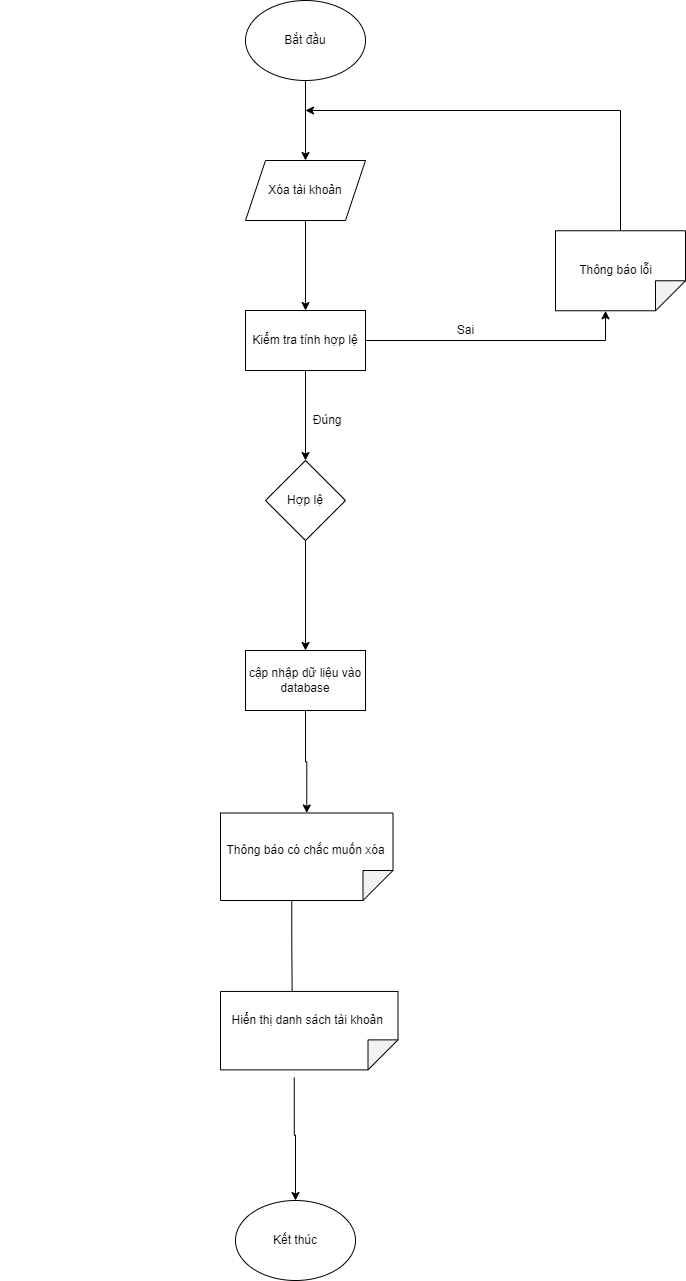

The diagram above was exported from draw.io. Its source (the exported page's mxGraphModel, read from the mxfile embedded in the PNG):
<mxGraphModel dx="1888" dy="649" grid="1" gridSize="10" guides="1" tooltips="1" connect="1" arrows="1" fold="1" page="1" pageScale="1" pageWidth="850" pageHeight="1100" math="0" shadow="0">
  <root>
    <mxCell id="0" />
    <mxCell id="1" parent="0" />
    <mxCell id="EfaNFvAQLhXjpBWN9cZX-1" style="edgeStyle=orthogonalEdgeStyle;rounded=0;orthogonalLoop=1;jettySize=auto;html=1;entryX=0.5;entryY=0;entryDx=0;entryDy=0;" parent="1" source="EfaNFvAQLhXjpBWN9cZX-2" target="EfaNFvAQLhXjpBWN9cZX-4" edge="1">
      <mxGeometry relative="1" as="geometry" />
    </mxCell>
    <mxCell id="EfaNFvAQLhXjpBWN9cZX-2" value="Bắt đầu" style="ellipse;whiteSpace=wrap;html=1;" parent="1" vertex="1">
      <mxGeometry x="190" y="60" width="120" height="80" as="geometry" />
    </mxCell>
    <mxCell id="EfaNFvAQLhXjpBWN9cZX-3" style="edgeStyle=orthogonalEdgeStyle;rounded=0;orthogonalLoop=1;jettySize=auto;html=1;" parent="1" source="EfaNFvAQLhXjpBWN9cZX-4" target="EfaNFvAQLhXjpBWN9cZX-7" edge="1">
      <mxGeometry relative="1" as="geometry" />
    </mxCell>
    <mxCell id="EfaNFvAQLhXjpBWN9cZX-4" value="Xóa tài khoản" style="shape=parallelogram;perimeter=parallelogramPerimeter;whiteSpace=wrap;html=1;fixedSize=1;" parent="1" vertex="1">
      <mxGeometry x="190" y="220" width="120" height="60" as="geometry" />
    </mxCell>
    <mxCell id="EfaNFvAQLhXjpBWN9cZX-5" style="edgeStyle=orthogonalEdgeStyle;rounded=0;orthogonalLoop=1;jettySize=auto;html=1;entryX=0.5;entryY=0;entryDx=0;entryDy=0;" parent="1" source="EfaNFvAQLhXjpBWN9cZX-7" target="EfaNFvAQLhXjpBWN9cZX-9" edge="1">
      <mxGeometry relative="1" as="geometry" />
    </mxCell>
    <mxCell id="EfaNFvAQLhXjpBWN9cZX-6" style="edgeStyle=orthogonalEdgeStyle;rounded=0;orthogonalLoop=1;jettySize=auto;html=1;exitX=1;exitY=0.5;exitDx=0;exitDy=0;entryX=0;entryY=0;entryDx=80;entryDy=80;entryPerimeter=0;" parent="1" source="EfaNFvAQLhXjpBWN9cZX-7" target="EfaNFvAQLhXjpBWN9cZX-10" edge="1">
      <mxGeometry relative="1" as="geometry" />
    </mxCell>
    <mxCell id="EfaNFvAQLhXjpBWN9cZX-7" value="Kiểm tra tính hợp lệ" style="rounded=0;whiteSpace=wrap;html=1;" parent="1" vertex="1">
      <mxGeometry x="190" y="370" width="120" height="60" as="geometry" />
    </mxCell>
    <mxCell id="EfaNFvAQLhXjpBWN9cZX-8" style="edgeStyle=orthogonalEdgeStyle;rounded=0;orthogonalLoop=1;jettySize=auto;html=1;entryX=0.5;entryY=0;entryDx=0;entryDy=0;" parent="1" source="EfaNFvAQLhXjpBWN9cZX-9" target="EfaNFvAQLhXjpBWN9cZX-12" edge="1">
      <mxGeometry relative="1" as="geometry" />
    </mxCell>
    <mxCell id="EfaNFvAQLhXjpBWN9cZX-9" value="Hợp lệ" style="rhombus;whiteSpace=wrap;html=1;" parent="1" vertex="1">
      <mxGeometry x="210" y="520" width="80" height="80" as="geometry" />
    </mxCell>
    <mxCell id="EfaNFvAQLhXjpBWN9cZX-10" value="" style="shape=note;whiteSpace=wrap;html=1;backgroundOutline=1;darkOpacity=0.05;rotation=90;" parent="1" vertex="1">
      <mxGeometry x="525" y="265.26" width="80" height="130" as="geometry" />
    </mxCell>
    <mxCell id="EfaNFvAQLhXjpBWN9cZX-11" style="edgeStyle=orthogonalEdgeStyle;rounded=0;orthogonalLoop=1;jettySize=auto;html=1;entryX=0;entryY=0.5;entryDx=0;entryDy=0;entryPerimeter=0;" parent="1" source="EfaNFvAQLhXjpBWN9cZX-12" target="EfaNFvAQLhXjpBWN9cZX-14" edge="1">
      <mxGeometry relative="1" as="geometry">
        <mxPoint x="250" y="860" as="targetPoint" />
      </mxGeometry>
    </mxCell>
    <mxCell id="EfaNFvAQLhXjpBWN9cZX-12" value="cập nhập dữ liệu vào database" style="rounded=0;whiteSpace=wrap;html=1;" parent="1" vertex="1">
      <mxGeometry x="190" y="710" width="120" height="60" as="geometry" />
    </mxCell>
    <mxCell id="EfaNFvAQLhXjpBWN9cZX-13" style="edgeStyle=orthogonalEdgeStyle;rounded=0;orthogonalLoop=1;jettySize=auto;html=1;exitX=0;exitY=0;exitDx=87.5;exitDy=101.25;exitPerimeter=0;entryX=0.116;entryY=0.596;entryDx=0;entryDy=0;entryPerimeter=0;" parent="1" source="EfaNFvAQLhXjpBWN9cZX-14" target="EfaNFvAQLhXjpBWN9cZX-21" edge="1">
      <mxGeometry relative="1" as="geometry" />
    </mxCell>
    <mxCell id="EfaNFvAQLhXjpBWN9cZX-14" value="" style="shape=note;whiteSpace=wrap;html=1;backgroundOutline=1;darkOpacity=0.05;rotation=90;" parent="1" vertex="1">
      <mxGeometry x="207.5" y="830" width="87.5" height="172.5" as="geometry" />
    </mxCell>
    <mxCell id="EfaNFvAQLhXjpBWN9cZX-15" value="Kết thúc" style="ellipse;whiteSpace=wrap;html=1;" parent="1" vertex="1">
      <mxGeometry x="180" y="1260" width="120" height="80" as="geometry" />
    </mxCell>
    <mxCell id="EfaNFvAQLhXjpBWN9cZX-16" value="" style="endArrow=classic;html=1;rounded=0;exitX=0;exitY=0.5;exitDx=0;exitDy=0;exitPerimeter=0;" parent="1" source="EfaNFvAQLhXjpBWN9cZX-10" edge="1">
      <mxGeometry width="50" height="50" relative="1" as="geometry">
        <mxPoint x="550" y="460" as="sourcePoint" />
        <mxPoint x="250" y="170" as="targetPoint" />
        <Array as="points">
          <mxPoint x="565" y="170" />
        </Array>
      </mxGeometry>
    </mxCell>
    <mxCell id="EfaNFvAQLhXjpBWN9cZX-17" value="Sai" style="text;html=1;align=center;verticalAlign=middle;resizable=0;points=[];autosize=1;strokeColor=none;fillColor=none;" parent="1" vertex="1">
      <mxGeometry x="395" y="380" width="30" height="20" as="geometry" />
    </mxCell>
    <mxCell id="EfaNFvAQLhXjpBWN9cZX-18" value="&amp;nbsp; &amp;nbsp; &amp;nbsp; &amp;nbsp; &amp;nbsp; &amp;nbsp; &amp;nbsp; &amp;nbsp; &amp;nbsp; &amp;nbsp;Đúng" style="text;html=1;align=center;verticalAlign=middle;resizable=0;points=[];autosize=1;strokeColor=none;fillColor=none;" parent="1" vertex="1">
      <mxGeometry x="185" y="470" width="110" height="20" as="geometry" />
    </mxCell>
    <mxCell id="EfaNFvAQLhXjpBWN9cZX-19" value="&amp;nbsp; &amp;nbsp; &amp;nbsp; &amp;nbsp; &amp;nbsp; &amp;nbsp; &amp;nbsp; &amp;nbsp; &amp;nbsp; &amp;nbsp; &amp;nbsp; &amp;nbsp; &amp;nbsp; &amp;nbsp; &amp;nbsp; &amp;nbsp; &amp;nbsp; &amp;nbsp; &amp;nbsp; &amp;nbsp; &amp;nbsp; &amp;nbsp; &amp;nbsp; &amp;nbsp; &amp;nbsp; &amp;nbsp; &amp;nbsp; &amp;nbsp; &amp;nbsp; &amp;nbsp; &amp;nbsp; &amp;nbsp; &amp;nbsp; &amp;nbsp; &amp;nbsp; &amp;nbsp; &amp;nbsp; &amp;nbsp; &amp;nbsp; &amp;nbsp; &amp;nbsp; &amp;nbsp; &amp;nbsp; &amp;nbsp; &amp;nbsp; &amp;nbsp; &amp;nbsp; &amp;nbsp; Thông báo lỗi" style="text;html=1;align=center;verticalAlign=middle;resizable=0;points=[];autosize=1;strokeColor=none;fillColor=none;" parent="1" vertex="1">
      <mxGeometry x="195" y="320" width="410" height="20" as="geometry" />
    </mxCell>
    <mxCell id="EfaNFvAQLhXjpBWN9cZX-20" style="edgeStyle=orthogonalEdgeStyle;rounded=0;orthogonalLoop=1;jettySize=auto;html=1;exitX=0;exitY=0;exitDx=86.25;exitDy=103.75;exitPerimeter=0;entryX=0.5;entryY=0;entryDx=0;entryDy=0;" parent="1" source="EfaNFvAQLhXjpBWN9cZX-21" target="EfaNFvAQLhXjpBWN9cZX-15" edge="1">
      <mxGeometry relative="1" as="geometry" />
    </mxCell>
    <mxCell id="EfaNFvAQLhXjpBWN9cZX-21" value="" style="shape=note;whiteSpace=wrap;html=1;backgroundOutline=1;darkOpacity=0.05;rotation=90;" parent="1" vertex="1">
      <mxGeometry x="214.54" y="1001.41" width="78.44" height="177.5" as="geometry" />
    </mxCell>
    <mxCell id="EfaNFvAQLhXjpBWN9cZX-22" value="&amp;nbsp; &amp;nbsp; &amp;nbsp; &amp;nbsp; &amp;nbsp; &amp;nbsp; &amp;nbsp; &amp;nbsp; &amp;nbsp; &amp;nbsp; &amp;nbsp; &amp;nbsp; &amp;nbsp; &amp;nbsp; &amp;nbsp; &amp;nbsp; &amp;nbsp; &amp;nbsp; &amp;nbsp; &amp;nbsp; &amp;nbsp; &amp;nbsp; &amp;nbsp; &amp;nbsp; &amp;nbsp; &amp;nbsp; &amp;nbsp; &amp;nbsp; &amp;nbsp; &amp;nbsp; &amp;nbsp; &amp;nbsp; &amp;nbsp; Thông báo có chắc muốn xóa" style="text;html=1;align=center;verticalAlign=middle;resizable=0;points=[];autosize=1;strokeColor=none;fillColor=none;" parent="1" vertex="1">
      <mxGeometry x="-55" y="900" width="390" height="20" as="geometry" />
    </mxCell>
    <mxCell id="EfaNFvAQLhXjpBWN9cZX-23" value="&amp;nbsp; &amp;nbsp; &amp;nbsp; &amp;nbsp; &amp;nbsp; &amp;nbsp; &amp;nbsp; &amp;nbsp; &amp;nbsp; &amp;nbsp; &amp;nbsp; &amp;nbsp; &amp;nbsp; &amp;nbsp; &amp;nbsp; &amp;nbsp; &amp;nbsp; &amp;nbsp; &amp;nbsp; &amp;nbsp; &amp;nbsp; &amp;nbsp; &amp;nbsp; &amp;nbsp; &amp;nbsp; &amp;nbsp; &amp;nbsp; &amp;nbsp; &amp;nbsp; &amp;nbsp; &amp;nbsp;Hiển thị danh sách tài khoản" style="text;html=1;align=center;verticalAlign=middle;resizable=0;points=[];autosize=1;strokeColor=none;fillColor=none;" parent="1" vertex="1">
      <mxGeometry x="-35" y="1070" width="370" height="20" as="geometry" />
    </mxCell>
  </root>
</mxGraphModel>